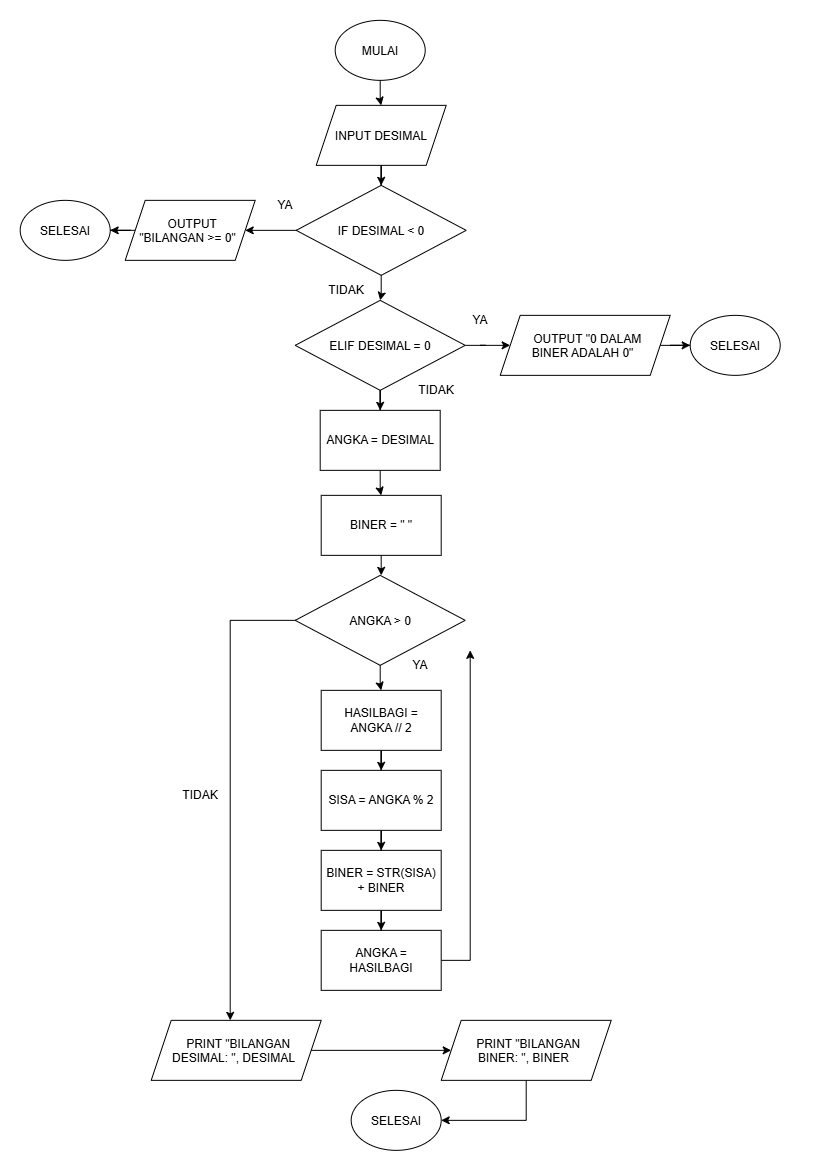

The diagram above was exported from draw.io. Its source (the exported page's mxGraphModel, read from the mxfile embedded in the PNG):
<mxGraphModel dx="2211" dy="1214" grid="1" gridSize="10" guides="1" tooltips="1" connect="1" arrows="1" fold="1" page="1" pageScale="1" pageWidth="827" pageHeight="1169" math="0" shadow="0">
  <root>
    <mxCell id="0" />
    <mxCell id="1" parent="0" />
    <mxCell id="5nGoR7xvxn6-Tha52Qkd-26" edge="1" parent="1" source="5nGoR7xvxn6-Tha52Qkd-2" style="edgeStyle=orthogonalEdgeStyle;rounded=0;orthogonalLoop=1;jettySize=auto;html=1;entryX=0.5;entryY=0;entryDx=0;entryDy=0;" target="5nGoR7xvxn6-Tha52Qkd-3">
      <mxGeometry relative="1" as="geometry" />
    </mxCell>
    <mxCell id="5nGoR7xvxn6-Tha52Qkd-2" parent="1" style="shape=parallelogram;perimeter=parallelogramPerimeter;whiteSpace=wrap;html=1;shapeInside=1;fixedSize=1;" value="INPUT DESIMAL" vertex="1">
      <mxGeometry height="60" width="130" x="316" y="105" as="geometry" />
    </mxCell>
    <mxCell id="5nGoR7xvxn6-Tha52Qkd-29" edge="1" parent="1" source="5nGoR7xvxn6-Tha52Qkd-3" style="edgeStyle=orthogonalEdgeStyle;rounded=0;orthogonalLoop=1;jettySize=auto;html=1;entryX=0.5;entryY=0;entryDx=0;entryDy=0;" target="5nGoR7xvxn6-Tha52Qkd-5">
      <mxGeometry relative="1" as="geometry" />
    </mxCell>
    <mxCell id="5nGoR7xvxn6-Tha52Qkd-57" edge="1" parent="1" source="5nGoR7xvxn6-Tha52Qkd-3" style="edgeStyle=orthogonalEdgeStyle;rounded=0;orthogonalLoop=1;jettySize=auto;html=1;entryX=1;entryY=0.5;entryDx=0;entryDy=0;" target="5nGoR7xvxn6-Tha52Qkd-7">
      <mxGeometry relative="1" as="geometry" />
    </mxCell>
    <mxCell id="5nGoR7xvxn6-Tha52Qkd-3" parent="1" style="rhombus;whiteSpace=wrap;html=1;shapeInside=1;" value="IF DESIMAL &amp;lt; 0" vertex="1">
      <mxGeometry height="90" width="170" x="296" y="185" as="geometry" />
    </mxCell>
    <mxCell id="5nGoR7xvxn6-Tha52Qkd-32" edge="1" parent="1" source="5nGoR7xvxn6-Tha52Qkd-5" style="edgeStyle=orthogonalEdgeStyle;rounded=0;orthogonalLoop=1;jettySize=auto;html=1;entryX=0;entryY=0.5;entryDx=0;entryDy=0;" target="5nGoR7xvxn6-Tha52Qkd-8">
      <mxGeometry relative="1" as="geometry" />
    </mxCell>
    <mxCell id="5nGoR7xvxn6-Tha52Qkd-55" edge="1" parent="1" source="5nGoR7xvxn6-Tha52Qkd-5" style="edgeStyle=orthogonalEdgeStyle;rounded=0;orthogonalLoop=1;jettySize=auto;html=1;entryX=0.5;entryY=0;entryDx=0;entryDy=0;" target="5nGoR7xvxn6-Tha52Qkd-9">
      <mxGeometry relative="1" as="geometry" />
    </mxCell>
    <mxCell id="5nGoR7xvxn6-Tha52Qkd-5" parent="1" style="rhombus;whiteSpace=wrap;html=1;shapeInside=1;" value="ELIF DESIMAL = 0" vertex="1">
      <mxGeometry height="90" width="170" x="295" y="300" as="geometry" />
    </mxCell>
    <mxCell id="5nGoR7xvxn6-Tha52Qkd-28" edge="1" parent="1" source="5nGoR7xvxn6-Tha52Qkd-7" style="edgeStyle=orthogonalEdgeStyle;rounded=0;orthogonalLoop=1;jettySize=auto;html=1;entryX=1;entryY=0.5;entryDx=0;entryDy=0;" target="5nGoR7xvxn6-Tha52Qkd-22">
      <mxGeometry relative="1" as="geometry" />
    </mxCell>
    <mxCell id="5nGoR7xvxn6-Tha52Qkd-7" parent="1" style="shape=parallelogram;perimeter=parallelogramPerimeter;whiteSpace=wrap;html=1;shapeInside=1;fixedSize=1;" value="OUTPUT &quot;BILANGAN &amp;gt;= 0&quot;" vertex="1">
      <mxGeometry height="60" width="130" x="125" y="200" as="geometry" />
    </mxCell>
    <mxCell id="5nGoR7xvxn6-Tha52Qkd-33" edge="1" parent="1" source="5nGoR7xvxn6-Tha52Qkd-8" style="edgeStyle=orthogonalEdgeStyle;rounded=0;orthogonalLoop=1;jettySize=auto;html=1;entryX=0;entryY=0.5;entryDx=0;entryDy=0;" target="5nGoR7xvxn6-Tha52Qkd-23">
      <mxGeometry relative="1" as="geometry" />
    </mxCell>
    <mxCell id="5nGoR7xvxn6-Tha52Qkd-8" parent="1" style="shape=parallelogram;perimeter=parallelogramPerimeter;whiteSpace=wrap;html=1;shapeInside=1;fixedSize=1;" value="OUTPUT&amp;nbsp;&lt;span style=&quot;text-decoration-line: inherit; background-color: transparent; color: light-dark(rgb(0, 0, 0), rgb(255, 255, 255));&quot;&gt;&quot;0 DALAM BINER ADALAH 0&quot;&lt;/span&gt;" vertex="1">
      <mxGeometry height="60" width="170" x="500" y="315" as="geometry" />
    </mxCell>
    <mxCell id="5nGoR7xvxn6-Tha52Qkd-35" edge="1" parent="1" source="5nGoR7xvxn6-Tha52Qkd-9" style="edgeStyle=orthogonalEdgeStyle;rounded=0;orthogonalLoop=1;jettySize=auto;html=1;entryX=0.5;entryY=0;entryDx=0;entryDy=0;" target="5nGoR7xvxn6-Tha52Qkd-10">
      <mxGeometry relative="1" as="geometry" />
    </mxCell>
    <mxCell id="5nGoR7xvxn6-Tha52Qkd-9" parent="1" style="rounded=0;whiteSpace=wrap;html=1;" value="ANGKA = DESIMAL" vertex="1">
      <mxGeometry height="60" width="120" x="320" y="410" as="geometry" />
    </mxCell>
    <mxCell id="5nGoR7xvxn6-Tha52Qkd-36" edge="1" parent="1" source="5nGoR7xvxn6-Tha52Qkd-10" style="edgeStyle=orthogonalEdgeStyle;rounded=0;orthogonalLoop=1;jettySize=auto;html=1;entryX=0.5;entryY=0;entryDx=0;entryDy=0;" target="5nGoR7xvxn6-Tha52Qkd-12">
      <mxGeometry relative="1" as="geometry" />
    </mxCell>
    <mxCell id="5nGoR7xvxn6-Tha52Qkd-10" parent="1" style="rounded=0;whiteSpace=wrap;html=1;" value="BINER = &quot; &quot;" vertex="1">
      <mxGeometry height="60" width="120" x="321" y="495" as="geometry" />
    </mxCell>
    <mxCell id="5nGoR7xvxn6-Tha52Qkd-59" edge="1" parent="1" source="5nGoR7xvxn6-Tha52Qkd-12" style="edgeStyle=orthogonalEdgeStyle;rounded=0;orthogonalLoop=1;jettySize=auto;html=1;entryX=0.5;entryY=0;entryDx=0;entryDy=0;" target="5nGoR7xvxn6-Tha52Qkd-14">
      <mxGeometry relative="1" as="geometry" />
    </mxCell>
    <mxCell id="5nGoR7xvxn6-Tha52Qkd-70" edge="1" parent="1" source="5nGoR7xvxn6-Tha52Qkd-12" style="edgeStyle=orthogonalEdgeStyle;rounded=0;orthogonalLoop=1;jettySize=auto;html=1;">
      <mxGeometry relative="1" as="geometry">
        <mxPoint x="230" y="1020" as="targetPoint" />
      </mxGeometry>
    </mxCell>
    <mxCell id="5nGoR7xvxn6-Tha52Qkd-12" parent="1" style="rhombus;whiteSpace=wrap;html=1;shapeInside=1;" value="ANGKA &amp;gt; 0" vertex="1">
      <mxGeometry height="90" width="170" x="295" y="575" as="geometry" />
    </mxCell>
    <mxCell id="5nGoR7xvxn6-Tha52Qkd-69" edge="1" parent="1" source="5nGoR7xvxn6-Tha52Qkd-13" style="edgeStyle=orthogonalEdgeStyle;rounded=0;orthogonalLoop=1;jettySize=auto;html=1;">
      <mxGeometry relative="1" as="geometry">
        <mxPoint x="470" y="650" as="targetPoint" />
      </mxGeometry>
    </mxCell>
    <mxCell id="5nGoR7xvxn6-Tha52Qkd-13" parent="1" style="rounded=0;whiteSpace=wrap;html=1;" value="ANGKA = HASILBAGI" vertex="1">
      <mxGeometry height="60" width="120" x="321" y="930" as="geometry" />
    </mxCell>
    <mxCell id="5nGoR7xvxn6-Tha52Qkd-60" edge="1" parent="1" source="5nGoR7xvxn6-Tha52Qkd-14" style="edgeStyle=orthogonalEdgeStyle;rounded=0;orthogonalLoop=1;jettySize=auto;html=1;entryX=0.5;entryY=0;entryDx=0;entryDy=0;" target="5nGoR7xvxn6-Tha52Qkd-16">
      <mxGeometry relative="1" as="geometry" />
    </mxCell>
    <mxCell id="5nGoR7xvxn6-Tha52Qkd-14" parent="1" style="rounded=0;whiteSpace=wrap;html=1;" value="HASILBAGI = ANGKA // 2" vertex="1">
      <mxGeometry height="60" width="120" x="321" y="690" as="geometry" />
    </mxCell>
    <mxCell id="5nGoR7xvxn6-Tha52Qkd-62" edge="1" parent="1" source="5nGoR7xvxn6-Tha52Qkd-15" style="edgeStyle=orthogonalEdgeStyle;rounded=0;orthogonalLoop=1;jettySize=auto;html=1;entryX=0.5;entryY=0;entryDx=0;entryDy=0;" target="5nGoR7xvxn6-Tha52Qkd-13">
      <mxGeometry relative="1" as="geometry" />
    </mxCell>
    <mxCell id="5nGoR7xvxn6-Tha52Qkd-15" parent="1" style="rounded=0;whiteSpace=wrap;html=1;" value="BINER = STR(SISA) + BINER" vertex="1">
      <mxGeometry height="60" width="120" x="321" y="850" as="geometry" />
    </mxCell>
    <mxCell id="5nGoR7xvxn6-Tha52Qkd-61" edge="1" parent="1" source="5nGoR7xvxn6-Tha52Qkd-16" style="edgeStyle=orthogonalEdgeStyle;rounded=0;orthogonalLoop=1;jettySize=auto;html=1;entryX=0.5;entryY=0;entryDx=0;entryDy=0;" target="5nGoR7xvxn6-Tha52Qkd-15">
      <mxGeometry relative="1" as="geometry" />
    </mxCell>
    <mxCell id="5nGoR7xvxn6-Tha52Qkd-16" parent="1" style="rounded=0;whiteSpace=wrap;html=1;" value="SISA = ANGKA % 2" vertex="1">
      <mxGeometry height="60" width="120" x="321" y="770" as="geometry" />
    </mxCell>
    <mxCell id="5nGoR7xvxn6-Tha52Qkd-71" edge="1" parent="1" source="5nGoR7xvxn6-Tha52Qkd-18" style="edgeStyle=orthogonalEdgeStyle;rounded=0;orthogonalLoop=1;jettySize=auto;html=1;" target="5nGoR7xvxn6-Tha52Qkd-19">
      <mxGeometry relative="1" as="geometry" />
    </mxCell>
    <mxCell id="5nGoR7xvxn6-Tha52Qkd-18" parent="1" style="shape=parallelogram;perimeter=parallelogramPerimeter;whiteSpace=wrap;html=1;shapeInside=1;fixedSize=1;" value="PRINT &quot;BILANGAN DESIMAL: &quot;, DESIMAL" vertex="1">
      <mxGeometry height="60" width="170" x="151" y="1020" as="geometry" />
    </mxCell>
    <mxCell id="5nGoR7xvxn6-Tha52Qkd-72" edge="1" parent="1" source="5nGoR7xvxn6-Tha52Qkd-19" style="edgeStyle=orthogonalEdgeStyle;rounded=0;orthogonalLoop=1;jettySize=auto;html=1;entryX=1;entryY=0.5;entryDx=0;entryDy=0;" target="5nGoR7xvxn6-Tha52Qkd-21">
      <mxGeometry relative="1" as="geometry" />
    </mxCell>
    <mxCell id="5nGoR7xvxn6-Tha52Qkd-19" parent="1" style="shape=parallelogram;perimeter=parallelogramPerimeter;whiteSpace=wrap;html=1;shapeInside=1;fixedSize=1;" value="PRINT &quot;BILANGAN BINER: &quot;, BINER" vertex="1">
      <mxGeometry height="60" width="170" x="441" y="1020" as="geometry" />
    </mxCell>
    <mxCell id="5nGoR7xvxn6-Tha52Qkd-25" edge="1" parent="1" source="5nGoR7xvxn6-Tha52Qkd-20" style="edgeStyle=orthogonalEdgeStyle;rounded=0;orthogonalLoop=1;jettySize=auto;html=1;entryX=0.5;entryY=0;entryDx=0;entryDy=0;" target="5nGoR7xvxn6-Tha52Qkd-2">
      <mxGeometry relative="1" as="geometry" />
    </mxCell>
    <mxCell id="5nGoR7xvxn6-Tha52Qkd-20" parent="1" style="ellipse;whiteSpace=wrap;html=1;shapeInside=1;" value="MULAI" vertex="1">
      <mxGeometry height="60" width="90" x="335" y="20" as="geometry" />
    </mxCell>
    <mxCell id="5nGoR7xvxn6-Tha52Qkd-21" parent="1" style="ellipse;whiteSpace=wrap;html=1;shapeInside=1;" value="SELESAI" vertex="1">
      <mxGeometry height="60" width="90" x="351" y="1090" as="geometry" />
    </mxCell>
    <mxCell id="5nGoR7xvxn6-Tha52Qkd-22" parent="1" style="ellipse;whiteSpace=wrap;html=1;shapeInside=1;" value="SELESAI" vertex="1">
      <mxGeometry height="60" width="90" x="20" y="200" as="geometry" />
    </mxCell>
    <mxCell id="5nGoR7xvxn6-Tha52Qkd-23" parent="1" style="ellipse;whiteSpace=wrap;html=1;shapeInside=1;" value="SELESAI" vertex="1">
      <mxGeometry height="60" width="90" x="690" y="315" as="geometry" />
    </mxCell>
    <mxCell id="5nGoR7xvxn6-Tha52Qkd-45" parent="1" style="text;html=1;whiteSpace=wrap;strokeColor=none;fillColor=none;align=center;verticalAlign=middle;rounded=0;" value="YA" vertex="1">
      <mxGeometry height="30" width="60" x="450" y="305" as="geometry" />
    </mxCell>
    <mxCell id="5nGoR7xvxn6-Tha52Qkd-46" parent="1" style="text;html=1;whiteSpace=wrap;strokeColor=none;fillColor=none;align=center;verticalAlign=middle;rounded=0;" value="TIDAK" vertex="1">
      <mxGeometry height="30" width="60" x="316" y="275" as="geometry" />
    </mxCell>
    <mxCell id="5nGoR7xvxn6-Tha52Qkd-58" parent="1" style="text;html=1;whiteSpace=wrap;strokeColor=none;fillColor=none;align=center;verticalAlign=middle;rounded=0;" value="YA" vertex="1">
      <mxGeometry height="30" width="60" x="255" y="190" as="geometry" />
    </mxCell>
    <mxCell id="5nGoR7xvxn6-Tha52Qkd-73" parent="1" style="text;html=1;whiteSpace=wrap;strokeColor=none;fillColor=none;align=center;verticalAlign=middle;rounded=0;" value="TIDAK" vertex="1">
      <mxGeometry height="30" width="60" x="406" y="375" as="geometry" />
    </mxCell>
    <mxCell id="5nGoR7xvxn6-Tha52Qkd-74" parent="1" style="text;html=1;whiteSpace=wrap;strokeColor=none;fillColor=none;align=center;verticalAlign=middle;rounded=0;" value="YA" vertex="1">
      <mxGeometry height="30" width="60" x="390" y="650" as="geometry" />
    </mxCell>
    <mxCell id="5nGoR7xvxn6-Tha52Qkd-75" parent="1" style="text;html=1;whiteSpace=wrap;strokeColor=none;fillColor=none;align=center;verticalAlign=middle;rounded=0;" value="TIDAK" vertex="1">
      <mxGeometry height="30" width="60" x="170" y="780" as="geometry" />
    </mxCell>
  </root>
</mxGraphModel>